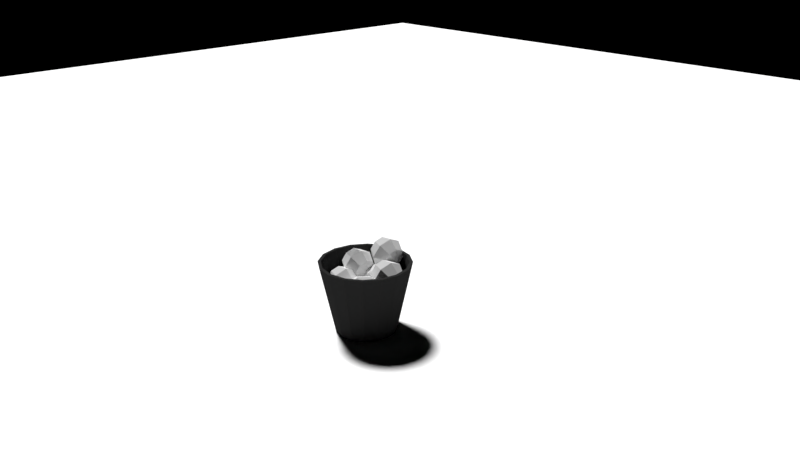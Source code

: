 # Source: Bin.blend  (saved by Blender 2.79.0; exported with 4.5.12 LTS)
import bpy
from mathutils import Matrix  # noqa: F401  (used for matrix-valued properties, if any)

bpy.ops.wm.read_factory_settings(use_empty=True)
scene = bpy.context.scene
scene.name = 'Scene'

# ---- collections
col_collection_1 = bpy.data.collections.new('Collection 1'); scene.collection.children.link(col_collection_1)

# ---- images (referenced by path relative to the original .blend; pixels are not part of the script)
import os
ASSET_DIR = os.environ.get("B2B_ASSET_DIR", "")  # directory of the original .blend (textures are referenced by path, not embedded)
HERE = os.path.dirname(os.path.abspath(__file__))  # packed textures are extracted next to this script under _unpacked/

def load_image(name, relpath, width, height, colorspace="sRGB"):
    """Load a texture the original file referenced (path relative to the .blend, or extracted next to this script)."""
    p = next((c for c in (os.path.join(HERE, relpath), os.path.join(ASSET_DIR, relpath)) if relpath and os.path.exists(c)), "")
    if p:
        img = bpy.data.images.load(p, check_existing=True)
        img.name = name
    else:  # same state as the original file: an image datablock whose file is absent (Cycles renders it pink)
        img = bpy.data.images.new(name, width, height)
        img.source = "FILE"
        img.filepath = "//" + (relpath or name)
    img.colorspace_settings.name = colorspace
    return img
img_bintexture = load_image('BinTexture', 'BinTexture.png', 1024, 1024, 'sRGB')

# ---- materials (node trees are filled in below, after node groups)
mat_plastic = bpy.data.materials.new('Plastic')
mat_plastic.alpha_threshold = 0.0
mat_plastic.roughness = 0.5
mat_paper = bpy.data.materials.new('Paper')
mat_paper.alpha_threshold = 0.0
mat_paper.roughness = 0.5

# ---- material node trees
mat_plastic.use_nodes = True; mat_plastic.node_tree.nodes.clear()
_N = mat_plastic.node_tree.nodes; _L = mat_plastic.node_tree.links
n0 = _N.new('ShaderNodeOutputMaterial'); n0.name = 'Material Output'; n0.location = (300, 300)
n1 = _N.new('ShaderNodeBsdfDiffuse'); n1.name = 'Diffuse BSDF'; n1.location = (10, 300)
n1.inputs[0].default_value = (0.02953, 0.02953, 0.02953, 1.0)
n1.inputs[1].default_value = 0.5882
n2 = _N.new('ShaderNodeTexImage'); n2.name = 'Image Texture'; n2.location = (-211, 336)
n2.width = 140
n2.image = img_bintexture
_L.new(n1.outputs[0], n0.inputs[0])
n0.is_active_output = True
mat_paper.use_nodes = True; mat_paper.node_tree.nodes.clear()
_N = mat_paper.node_tree.nodes; _L = mat_paper.node_tree.links
n0 = _N.new('ShaderNodeOutputMaterial'); n0.name = 'Material Output'; n0.location = (300, 300)
n1 = _N.new('ShaderNodeBsdfDiffuse'); n1.name = 'Diffuse BSDF'; n1.location = (10, 300)
n1.inputs[1].default_value = 1.0
n2 = _N.new('ShaderNodeTexImage'); n2.name = 'Image Texture'; n2.location = (-241, 180)
n2.width = 140
n2.image = img_bintexture
_L.new(n1.outputs[0], n0.inputs[0])
n0.is_active_output = True

# ---- world
world_world = bpy.data.worlds.new('World'); scene.world = world_world
world_world.use_nodes = True; world_world.node_tree.nodes.clear()
_N = world_world.node_tree.nodes; _L = world_world.node_tree.links
n0 = _N.new('ShaderNodeOutputWorld'); n0.name = 'World Output'; n0.location = (300, 300)
n1 = _N.new('ShaderNodeBackground'); n1.name = 'Background'; n1.location = (10, 300)
n1.inputs[0].default_value = (0.0, 0.0, 0.0, 1.0)
_L.new(n1.outputs[0], n0.inputs[0])
n0.is_active_output = True
world_world.color = (0.05088, 0.05088, 0.05088)
world_world.use_sun_shadow = False
world_world.sun_shadow_jitter_overblur = 0.0
world_world.cycles.sampling_method = 'MANUAL'

# ---- cameras
cam_camera = bpy.data.cameras.new('Camera')
cam_camera.clip_end = 100.0
cam_camera.lens = 35.0
cam_camera.sensor_width = 32.0
cam_camera.sensor_height = 18.0
cam_camera.ortho_scale = 7.314
cam_camera.dof.focus_distance = 0.0

# ---- lights
light_area = bpy.data.lights.new('Area', 'SUN')
light_area.transmission_factor = 0.0
light_area.angle = 0.1993
light_area.energy = 6.0
light_area.shadow_buffer_clip_start = 0.5
light_area.shadow_soft_size = 0.1
light_area.shadow_cascade_max_distance = 1000.0

# ---- meshes
me_plane = bpy.data.meshes.new('Plane')
me_plane.from_pydata([(-21.94, -21.94, 0.0), (21.94, -21.94, 0.0), (-21.94, 21.94, 0.0), (21.94, 21.94, 0.0)], [], [(0, 1, 3, 2)])
me_plane.use_remesh_preserve_volume = False
me_plane.use_remesh_preserve_attributes = False
me_plane.use_mirror_vertex_groups = False
me_plane.update()
me_cylinder = bpy.data.meshes.new('Cylinder')
me_cylinder.from_pydata([(-2.676e-08, 0.4452, -0.4287), (-5.627e-08, 0.6175, 0.5865), (0.1704, 0.4113, -0.4287), (0.2363, 0.5705, 0.5865), (0.3148, 0.3148, -0.4287), (0.4367, 0.4367, 0.5865), (0.4113, 0.1704, -0.4287), (0.5705, 0.2363, 0.5865), (0.4452, -2.221e-08, -0.4287), (0.6175, -3.047e-08, 0.5865), (0.4113, -0.1704, -0.4287), (0.5705, -0.2363, 0.5865), (0.3148, -0.3148, -0.4287), (0.4367, -0.4367, 0.5865), (0.1704, -0.4113, -0.4287), (0.2363, -0.5705, 0.5865), (4.046e-08, -0.4452, -0.4287), (4.372e-08, -0.6175, 0.5865), (-0.1704, -0.4113, -0.4287), (-0.2363, -0.5705, 0.5865), (-0.3148, -0.3148, -0.4287), (-0.4367, -0.4367, 0.5865), (-0.4113, -0.1704, -0.4287), (-0.5705, -0.2363, 0.5865), (-0.4452, 2.561e-09, -0.4287), (-0.6175, 1.15e-09, 0.5865), (-0.4113, 0.1704, -0.4287), (-0.5705, 0.2363, 0.5865), (-0.3148, 0.3148, -0.4287), (-0.4367, 0.4367, 0.5865), (-0.1704, 0.4113, -0.4287), (-0.2363, 0.5705, 0.5865), (0.2543, 0.614, 0.5865), (-4.413e-08, 0.6645, 0.5865), (0.4699, 0.4699, 0.5865), (0.614, 0.2543, 0.5865), (0.6645, -2.975e-08, 0.5865), (0.614, -0.2543, 0.5865), (0.4699, -0.4699, 0.5865), (0.2543, -0.614, 0.5865), (5.622e-08, -0.6645, 0.5865), (-0.2543, -0.614, 0.5865), (-0.4699, -0.4699, 0.5865), (-0.614, -0.2543, 0.5865), (-0.6645, 7.22e-09, 0.5865), (-0.614, 0.2543, 0.5865), (-0.4699, 0.4699, 0.5865), (-0.2543, 0.614, 0.5865), (0.2036, 0.4915, 0.1409), (-4.505e-08, 0.532, 0.1409), (0.3762, 0.3762, 0.1409), (0.4915, 0.2036, 0.1409), (0.532, -2.875e-08, 0.1409), (0.4915, -0.2036, 0.1409), (0.3762, -0.3762, 0.1409), (0.2036, -0.4915, 0.1409), (4.109e-08, -0.532, 0.1409), (-0.2036, -0.4915, 0.1409), (-0.3762, -0.3762, 0.1409), (-0.4915, -0.2036, 0.1409), (-0.532, -1.513e-09, 0.1409), (-0.4915, 0.2036, 0.1409), (-0.3762, 0.3762, 0.1409), (-0.2036, 0.4915, 0.1409), (0.2642, 0.03124, 0.2968), (0.1937, -0.44, 0.2981), (0.3081, -0.3158, 0.4001), (0.3374, -0.1206, 0.3996), (0.2571, -0.4292, 0.1742), (0.3979, -0.3004, 0.225), (0.4008, -0.1097, 0.2758), (0.2231, -0.3745, 0.05037), (0.3498, -0.2232, 0.04984), (0.3668, -0.05508, 0.1519), (0.1116, -0.3081, -0.0009271), (0.1921, -0.1292, -0.02271), (0.2553, 0.01137, 0.1006), (0.06106, -0.4206, 0.1532), (-0.01206, -0.2688, 0.05037), (0.01717, -0.07357, 0.04984), (0.1316, 0.0507, 0.1519), (-0.07549, -0.2796, 0.1742), (-0.07254, -0.08889, 0.225), (0.06818, 0.03987, 0.2758), (-0.04151, -0.3342, 0.2981), (-0.02448, -0.1662, 0.4001), (0.1022, -0.01478, 0.3996), (0.06999, -0.4007, 0.3494), (0.1332, -0.2601, 0.4727), (0.2137, -0.08123, 0.4509), (-0.5252, -0.1377, 0.2908), (-0.09561, -0.04923, 0.2846), (-0.2382, 0.01284, 0.3785), (-0.4162, -0.02382, 0.3811), (-0.1264, -0.0009906, 0.1695), (-0.2818, 0.08105, 0.2158), (-0.447, 0.02442, 0.2661), (-0.1642, -0.05082, 0.05727), (-0.3352, 0.01059, 0.05708), (-0.4848, -0.02541, 0.1538), (-0.1868, -0.1695, 0.01355), (-0.3671, -0.1573, -0.004754), (-0.5073, -0.1441, 0.1101), (-0.07187, -0.1737, 0.1543), (-0.1809, -0.2876, 0.06398), (-0.3589, -0.3242, 0.06656), (-0.5015, -0.2621, 0.1605), (-0.1501, -0.3358, 0.179), (-0.3153, -0.3924, 0.2293), (-0.4707, -0.3104, 0.2756), (-0.1123, -0.286, 0.2913), (-0.2619, -0.322, 0.388), (-0.4329, -0.2606, 0.3878), (-0.08977, -0.1673, 0.335), (-0.23, -0.1541, 0.4498), (-0.4104, -0.1419, 0.4315), (-0.2818, 0.2584, 0.2847), (0.1479, 0.3469, 0.2784), (0.005237, 0.409, 0.3724), (-0.1727, 0.3723, 0.375), (0.117, 0.3951, 0.1634), (-0.03835, 0.4772, 0.2097), (-0.2035, 0.4205, 0.2599), (0.07928, 0.3453, 0.05114), (-0.09175, 0.4067, 0.05095), (-0.2413, 0.3707, 0.1477), (0.0567, 0.2266, 0.007418), (-0.1237, 0.2389, -0.01088), (-0.2639, 0.252, 0.104), (0.1716, 0.2225, 0.1481), (0.06254, 0.1086, 0.05785), (-0.1154, 0.07192, 0.06043), (-0.258, 0.134, 0.1544), (0.09336, 0.06034, 0.1729), (-0.07184, 0.003704, 0.2231), (-0.2272, 0.08575, 0.2694), (0.1311, 0.1102, 0.2851), (-0.01844, 0.07417, 0.3819), (-0.1895, 0.1356, 0.3817), (0.1537, 0.2289, 0.3289), (0.01348, 0.242, 0.4437), (-0.1669, 0.2543, 0.4254), (0.07438, 0.1643, 0.4791), (0.504, 0.2527, 0.4729), (0.3614, 0.3148, 0.5668), (0.1834, 0.2782, 0.5694), (0.4732, 0.301, 0.3578), (0.3178, 0.383, 0.4041), (0.1526, 0.3264, 0.4544), (0.4354, 0.2512, 0.2456), (0.2644, 0.3126, 0.2454), (0.1149, 0.2766, 0.3421), (0.4129, 0.1325, 0.2018), (0.2325, 0.1447, 0.1835), (0.09228, 0.1579, 0.2984), (0.5278, 0.1283, 0.3426), (0.4187, 0.01442, 0.2523), (0.2407, -0.02224, 0.2549), (0.09811, 0.03983, 0.3488), (0.4495, -0.03382, 0.3673), (0.2843, -0.09045, 0.4175), (0.1289, -0.008407, 0.4639), (0.4873, 0.01601, 0.4796), (0.3377, -0.01999, 0.5763), (0.1667, 0.04142, 0.5761), (0.5098, 0.1347, 0.5233), (0.3696, 0.1479, 0.6381), (0.1893, 0.1601, 0.6198), (-0.5528, 0.1706, 0.4692), (-0.1232, 0.2591, 0.463), (-0.2658, 0.3211, 0.557), (-0.4437, 0.2845, 0.5595), (-0.154, 0.3073, 0.348), (-0.3094, 0.3893, 0.3943), (-0.4746, 0.3327, 0.4445), (-0.1917, 0.2575, 0.2357), (-0.3628, 0.3189, 0.2355), (-0.5123, 0.2829, 0.3322), (-0.2143, 0.1388, 0.192), (-0.3947, 0.151, 0.1737), (-0.5349, 0.1642, 0.2885), (-0.09943, 0.1346, 0.3327), (-0.2085, 0.02073, 0.2424), (-0.3864, -0.01592, 0.245), (-0.5291, 0.04614, 0.3389), (-0.1777, -0.0275, 0.3574), (-0.3429, -0.08414, 0.4077), (-0.4982, -0.002094, 0.454), (-0.1399, 0.02232, 0.4697), (-0.2895, -0.01367, 0.5664), (-0.4605, 0.04773, 0.5662), (-0.1173, 0.141, 0.5134), (-0.2575, 0.1542, 0.6283), (-0.4379, 0.1664, 0.61), (-0.2895, -0.01367, 0.5664), (-0.4605, 0.04773, 0.5662), (-0.2575, 0.1542, 0.6283), (-0.4379, 0.1664, 0.61), (-0.231, 0.4331, 0.6622), (0.1986, 0.5216, 0.6559), (0.05601, 0.5836, 0.7499), (-0.122, 0.547, 0.7525), (0.1678, 0.5698, 0.5409), (0.01242, 0.6518, 0.5872), (-0.1528, 0.5952, 0.6374), (0.13, 0.52, 0.4286), (-0.04098, 0.5814, 0.4284), (-0.1905, 0.5454, 0.5252), (0.1075, 0.4013, 0.3849), (-0.0729, 0.4135, 0.3666), (-0.2131, 0.4267, 0.4814), (0.2224, 0.3971, 0.5256), (0.1133, 0.2832, 0.4353), (-0.06466, 0.2466, 0.4379), (-0.2073, 0.3086, 0.5319), (0.1441, 0.235, 0.5504), (-0.02107, 0.1784, 0.6006), (-0.1765, 0.2604, 0.6469), (0.1819, 0.2848, 0.6626), (0.03233, 0.2488, 0.7593), (-0.1387, 0.3102, 0.7592), (0.2045, 0.4035, 0.7063), (0.06425, 0.4167, 0.8212), (-0.1161, 0.4289, 0.8029)], [], [(0, 33, 32, 2), (2, 32, 34, 4), (4, 34, 35, 6), (6, 35, 36, 8), (8, 36, 37, 10), (10, 37, 38, 12), (12, 38, 39, 14), (14, 39, 40, 16), (16, 40, 41, 18), (18, 41, 42, 20), (20, 42, 43, 22), (22, 43, 44, 24), (24, 44, 45, 26), (26, 45, 46, 28), (5, 3, 48, 50), (28, 46, 47, 30), (30, 47, 33, 0), (0, 2, 4, 6, 8, 10, 12, 14, 16, 18, 20, 22, 24, 26, 28, 30), (1, 3, 32, 33), (3, 5, 34, 32), (5, 7, 35, 34), (7, 9, 36, 35), (9, 11, 37, 36), (11, 13, 38, 37), (13, 15, 39, 38), (15, 17, 40, 39), (17, 19, 41, 40), (19, 21, 42, 41), (21, 23, 43, 42), (23, 25, 44, 43), (25, 27, 45, 44), (27, 29, 46, 45), (29, 31, 47, 46), (31, 1, 33, 47), (48, 49, 63, 62, 61, 60, 59, 58, 57, 56, 55, 54, 53, 52, 51, 50), (21, 19, 57, 58), (7, 5, 50, 51), (23, 21, 58, 59), (9, 7, 51, 52), (25, 23, 59, 60), (11, 9, 52, 53), (27, 25, 60, 61), (13, 11, 53, 54), (29, 27, 61, 62), (15, 13, 54, 55), (31, 29, 62, 63), (17, 15, 55, 56), (3, 1, 49, 48), (1, 31, 63, 49), (19, 17, 56, 57), (87, 77, 65), (64, 89, 67), (88, 87, 65, 66), (89, 88, 66, 67), (64, 67, 70), (66, 65, 68, 69), (67, 66, 69, 70), (65, 77, 68), (64, 70, 73), (69, 68, 71, 72), (70, 69, 72, 73), (68, 77, 71), (71, 77, 74), (64, 73, 76), (72, 71, 74, 75), (73, 72, 75, 76), (76, 75, 79, 80), (74, 77, 78), (64, 76, 80), (75, 74, 78, 79), (80, 79, 82, 83), (78, 77, 81), (64, 80, 83), (79, 78, 81, 82), (83, 82, 85, 86), (81, 77, 84), (64, 83, 86), (82, 81, 84, 85), (86, 85, 88, 89), (84, 77, 87), (64, 86, 89), (85, 84, 87, 88), (113, 103, 91), (90, 115, 93), (114, 113, 91, 92), (115, 114, 92, 93), (90, 93, 96), (92, 91, 94, 95), (93, 92, 95, 96), (91, 103, 94), (90, 96, 99), (95, 94, 97, 98), (96, 95, 98, 99), (94, 103, 97), (97, 103, 100), (90, 99, 102), (98, 97, 100, 101), (99, 98, 101, 102), (102, 101, 105, 106), (100, 103, 104), (90, 102, 106), (101, 100, 104, 105), (106, 105, 108, 109), (104, 103, 107), (90, 106, 109), (105, 104, 107, 108), (109, 108, 111, 112), (107, 103, 110), (90, 109, 112), (108, 107, 110, 111), (112, 111, 114, 115), (110, 103, 113), (90, 112, 115), (111, 110, 113, 114), (139, 129, 117), (116, 141, 119), (140, 139, 117, 118), (141, 140, 118, 119), (116, 119, 122), (118, 117, 120, 121), (119, 118, 121, 122), (117, 129, 120), (116, 122, 125), (121, 120, 123, 124), (122, 121, 124, 125), (120, 129, 123), (123, 129, 126), (116, 125, 128), (124, 123, 126, 127), (125, 124, 127, 128), (128, 127, 131, 132), (126, 129, 130), (116, 128, 132), (127, 126, 130, 131), (132, 131, 134, 135), (130, 129, 133), (116, 132, 135), (131, 130, 133, 134), (135, 134, 137, 138), (133, 129, 136), (116, 135, 138), (134, 133, 136, 137), (138, 137, 140, 141), (136, 129, 139), (116, 138, 141), (137, 136, 139, 140), (165, 155, 143), (142, 167, 145), (166, 165, 143, 144), (167, 166, 144, 145), (142, 145, 148), (144, 143, 146, 147), (145, 144, 147, 148), (143, 155, 146), (142, 148, 151), (147, 146, 149, 150), (148, 147, 150, 151), (146, 155, 149), (149, 155, 152), (142, 151, 154), (150, 149, 152, 153), (151, 150, 153, 154), (154, 153, 157, 158), (152, 155, 156), (142, 154, 158), (153, 152, 156, 157), (158, 157, 160, 161), (156, 155, 159), (142, 158, 161), (157, 156, 159, 160), (161, 160, 163, 164), (159, 155, 162), (142, 161, 164), (160, 159, 162, 163), (164, 163, 166, 167), (162, 155, 165), (142, 164, 167), (163, 162, 165, 166), (191, 181, 169), (168, 193, 171), (192, 191, 169, 170), (193, 192, 170, 171), (168, 171, 174), (170, 169, 172, 173), (171, 170, 173, 174), (169, 181, 172), (168, 174, 177), (173, 172, 175, 176), (174, 173, 176, 177), (172, 181, 175), (175, 181, 178), (168, 177, 180), (176, 175, 178, 179), (177, 176, 179, 180), (180, 179, 183, 184), (178, 181, 182), (168, 180, 184), (179, 178, 182, 183), (184, 183, 186, 187), (182, 181, 185), (168, 184, 187), (183, 182, 185, 186), (187, 186, 189, 190), (185, 181, 188), (168, 187, 190), (186, 185, 188, 189), (190, 189, 192, 193), (188, 181, 191), (168, 190, 193), (189, 188, 191, 192), (195, 194, 196, 197), (221, 211, 199), (198, 223, 201), (222, 221, 199, 200), (223, 222, 200, 201), (198, 201, 204), (200, 199, 202, 203), (201, 200, 203, 204), (199, 211, 202), (198, 204, 207), (203, 202, 205, 206), (204, 203, 206, 207), (202, 211, 205), (205, 211, 208), (198, 207, 210), (206, 205, 208, 209), (207, 206, 209, 210), (210, 209, 213, 214), (208, 211, 212), (198, 210, 214), (209, 208, 212, 213), (214, 213, 216, 217), (212, 211, 215), (198, 214, 217), (213, 212, 215, 216), (217, 216, 219, 220), (215, 211, 218), (198, 217, 220), (216, 215, 218, 219), (220, 219, 222, 223), (218, 211, 221), (198, 220, 223), (219, 218, 221, 222)])
me_cylinder.polygons.foreach_set('material_index', [0, 0, 0, 0, 0, 0, 0, 0, 0, 0, 0, 0, 0, 0, 0, 0, 0, 0, 0, 0, 0, 0, 0, 0, 0, 0, 0, 0, 0, 0, 0, 0, 0, 0, 0, 0, 0, 0, 0, 0, 0, 0, 0, 0, 0, 0, 0, 0, 0, 0, 1, 1, 1, 1, 1, 1, 1, 1, 1, 1, 1, 1, 1, 1, 1, 1, 1, 1, 1, 1, 1, 1, 1, 1, 1, 1, 1, 1, 1, 1, 1, 1, 1, 1, 1, 1, 1, 1, 1, 1, 1, 1, 1, 1, 1, 1, 1, 1, 1, 1, 1, 1, 1, 1, 1, 1, 1, 1, 1, 1, 1, 1, 1, 1, 1, 1, 1, 1, 1, 1, 1, 1, 1, 1, 1, 1, 1, 1, 1, 1, 1, 1, 1, 1, 1, 1, 1, 1, 1, 1, 1, 1, 1, 1, 1, 1, 1, 1, 1, 1, 1, 1, 1, 1, 1, 1, 1, 1, 1, 1, 1, 1, 1, 1, 1, 1, 1, 1, 1, 1, 1, 1, 1, 1, 1, 1, 1, 1, 1, 1, 1, 1, 1, 1, 1, 1, 1, 1, 1, 1, 1, 1, 1, 1, 1, 1, 1, 1, 1, 1, 1, 1, 1, 1, 1, 1, 1, 1, 1, 1, 1, 1, 1, 1, 1, 1, 1, 1, 1, 1, 1, 1, 1, 1, 1, 1, 1, 1, 1, 1, 1, 1, 1, 1, 1, 1, 1, 1, 1, 1, 1, 1, 1])
_uv = me_cylinder.uv_layers.new(name='UVMap')
_uv.uv.foreach_set('vector', [0.2741, 0.07256, 0.2002, 0.2886, 0.1471, 0.2679, 0.2386, 0.05872, 0.2386, 0.05872, 0.1471, 0.2679, 0.09583, 0.243, 0.2042, 0.04199, 0.2042, 0.04199, 0.09583, 0.243, 0.04681, 0.2139, 0.1714, 0.02249, 0.1714, 0.02249, 0.04681, 0.2139, 0.0003592, 0.1808, 0.1403, 0.0003592, 0.7081, 0.0003592, 0.848, 0.1808, 0.8016, 0.2139, 0.677, 0.02249, 0.677, 0.02249, 0.8016, 0.2139, 0.7525, 0.243, 0.6442, 0.04199, 0.6442, 0.04199, 0.7525, 0.243, 0.7013, 0.2679, 0.6098, 0.05872, 0.6098, 0.05872, 0.7013, 0.2679, 0.6482, 0.2886, 0.5742, 0.07256, 0.5742, 0.07256, 0.6482, 0.2886, 0.5935, 0.3048, 0.5376, 0.08343, 0.5376, 0.08343, 0.5935, 0.3048, 0.5377, 0.3165, 0.5002, 0.09124, 0.5002, 0.09124, 0.5377, 0.3165, 0.4811, 0.3235, 0.4623, 0.09595, 0.4623, 0.09595, 0.4811, 0.3235, 0.4242, 0.3259, 0.4242, 0.09753, 0.4242, 0.09753, 0.4242, 0.3259, 0.3672, 0.3235, 0.386, 0.09595, 0.386, 0.09595, 0.3672, 0.3235, 0.3107, 0.3165, 0.3481, 0.09124, 0.7079, 0.4617, 0.6592, 0.4826, 0.6234, 0.3895, 0.6653, 0.3715, 0.3481, 0.09124, 0.3107, 0.3165, 0.2549, 0.3048, 0.3108, 0.08343, 0.3108, 0.08343, 0.2549, 0.3048, 0.2002, 0.2886, 0.2741, 0.07256, 0.5947, 0.5314, 0.6329, 0.5314, 0.6682, 0.5461, 0.6952, 0.5731, 0.7098, 0.6083, 0.7098, 0.6465, 0.6952, 0.6818, 0.6682, 0.7088, 0.6329, 0.7234, 0.5947, 0.7234, 0.5594, 0.7088, 0.5324, 0.6818, 0.5178, 0.6465, 0.5178, 0.6083, 0.5324, 0.5731, 0.5594, 0.5461, 0.06823, 0.7876, 0.1172, 0.8079, 0.1152, 0.818, 0.06248, 0.7962, 0.1172, 0.8079, 0.1701, 0.8079, 0.1722, 0.818, 0.1152, 0.818, 0.1701, 0.8079, 0.2191, 0.7876, 0.2248, 0.7962, 0.1722, 0.818, 0.2191, 0.7876, 0.2565, 0.7502, 0.2651, 0.7559, 0.2248, 0.7962, 0.2565, 0.7502, 0.2768, 0.7012, 0.287, 0.7032, 0.2651, 0.7559, 0.2768, 0.7012, 0.2768, 0.6483, 0.287, 0.6462, 0.287, 0.7032, 0.2768, 0.6483, 0.2565, 0.5993, 0.2651, 0.5936, 0.287, 0.6462, 0.2565, 0.5993, 0.2191, 0.5619, 0.2248, 0.5533, 0.2651, 0.5936, 0.2191, 0.5619, 0.1701, 0.5416, 0.1722, 0.5314, 0.2248, 0.5533, 0.1701, 0.5416, 0.1172, 0.5416, 0.1152, 0.5314, 0.1722, 0.5314, 0.1172, 0.5416, 0.06823, 0.5619, 0.06248, 0.5533, 0.1152, 0.5314, 0.06823, 0.5619, 0.03077, 0.5993, 0.02217, 0.5936, 0.06248, 0.5533, 0.03077, 0.5993, 0.01049, 0.6483, 0.0003592, 0.6462, 0.02217, 0.5936, 0.01049, 0.6483, 0.01049, 0.7012, 0.0003592, 0.7032, 0.0003592, 0.6462, 0.01049, 0.7012, 0.03077, 0.7502, 0.02217, 0.7559, 0.0003592, 0.7032, 0.03077, 0.7502, 0.06823, 0.7876, 0.06248, 0.7962, 0.02217, 0.7559, 0.4674, 0.7434, 0.4252, 0.7609, 0.3796, 0.7609, 0.3374, 0.7434, 0.3051, 0.7112, 0.2877, 0.669, 0.2877, 0.6234, 0.3051, 0.5812, 0.3374, 0.5489, 0.3796, 0.5314, 0.4252, 0.5314, 0.4674, 0.5489, 0.4996, 0.5812, 0.5171, 0.6234, 0.5171, 0.669, 0.4996, 0.7112, 0.2946, 0.523, 0.2425, 0.5133, 0.2644, 0.4159, 0.3092, 0.4243, 0.755, 0.4373, 0.7079, 0.4617, 0.6653, 0.3715, 0.7058, 0.3505, 0.3473, 0.5288, 0.2946, 0.523, 0.3092, 0.4243, 0.3546, 0.4293, 0.8001, 0.4096, 0.755, 0.4373, 0.7058, 0.3505, 0.7447, 0.3266, 0.4002, 0.5307, 0.3473, 0.5288, 0.3546, 0.4293, 0.4002, 0.431, 0.04548, 0.4373, 0.0003592, 0.4096, 0.05573, 0.3266, 0.0946, 0.3505, 0.4532, 0.5288, 0.4002, 0.5307, 0.4002, 0.431, 0.4458, 0.4293, 0.09251, 0.4617, 0.04548, 0.4373, 0.0946, 0.3505, 0.1351, 0.3715, 0.5058, 0.523, 0.4532, 0.5288, 0.4458, 0.4293, 0.4912, 0.4243, 0.1412, 0.4826, 0.09251, 0.4617, 0.1351, 0.3715, 0.1771, 0.3895, 0.5579, 0.5133, 0.5058, 0.523, 0.4912, 0.4243, 0.5361, 0.4159, 0.1913, 0.4998, 0.1412, 0.4826, 0.1771, 0.3895, 0.2202, 0.4043, 0.6592, 0.4826, 0.6091, 0.4998, 0.5802, 0.4043, 0.6234, 0.3895, 0.6091, 0.4998, 0.5579, 0.5133, 0.5361, 0.4159, 0.5802, 0.4043, 0.2425, 0.5133, 0.1913, 0.4998, 0.2202, 0.4043, 0.2644, 0.4159, 0.6718, 0.8103, 0.6664, 0.7672, 0.699, 0.7959, 0.8414, 0.3688, 0.8515, 0.411, 0.8211, 0.4071, 0.7594, 0.752, 0.7156, 0.7512, 0.7166, 0.7163, 0.7592, 0.717, 0.8009, 0.751, 0.7594, 0.752, 0.7592, 0.717, 0.8009, 0.7171, 0.8414, 0.3688, 0.8211, 0.4071, 0.8008, 0.3841, 0.7592, 0.717, 0.7166, 0.7163, 0.7174, 0.6819, 0.7595, 0.6825, 0.8009, 0.7171, 0.7592, 0.717, 0.7595, 0.6825, 0.8015, 0.683, 0.699, 0.7959, 0.6664, 0.7672, 0.7098, 0.7672, 0.8414, 0.3688, 0.8008, 0.3841, 0.8008, 0.3534, 0.7595, 0.6825, 0.7174, 0.6819, 0.718, 0.6478, 0.7597, 0.648, 0.8015, 0.683, 0.7595, 0.6825, 0.7597, 0.648, 0.8023, 0.6486, 0.7098, 0.7672, 0.6664, 0.7672, 0.699, 0.7385, 0.699, 0.7385, 0.6664, 0.7672, 0.6718, 0.7242, 0.8414, 0.3688, 0.8008, 0.3534, 0.8211, 0.3304, 0.7597, 0.648, 0.718, 0.6478, 0.718, 0.6139, 0.7595, 0.613, 0.8023, 0.6486, 0.7597, 0.648, 0.7595, 0.613, 0.8033, 0.6138, 0.8033, 0.6138, 0.7595, 0.613, 0.7584, 0.5761, 0.8048, 0.578, 0.6718, 0.7242, 0.6664, 0.7672, 0.642, 0.7313, 0.8414, 0.3688, 0.8211, 0.3304, 0.8515, 0.3266, 0.7595, 0.613, 0.718, 0.6139, 0.7166, 0.5801, 0.7584, 0.5761, 0.8048, 0.578, 0.7584, 0.5761, 0.7558, 0.5314, 0.8084, 0.5407, 0.642, 0.7313, 0.6664, 0.7672, 0.6244, 0.7564, 0.8414, 0.3688, 0.8515, 0.3266, 0.8769, 0.3439, 0.7584, 0.5761, 0.7166, 0.5801, 0.7105, 0.5469, 0.7558, 0.5314, 0.8084, 0.8181, 0.7631, 0.8335, 0.7605, 0.7888, 0.8023, 0.7848, 0.6244, 0.778, 0.6664, 0.7672, 0.642, 0.8031, 0.8414, 0.3688, 0.8845, 0.364, 0.8769, 0.3937, 0.7631, 0.8335, 0.7105, 0.8242, 0.7141, 0.7869, 0.7605, 0.7888, 0.8023, 0.7848, 0.7605, 0.7888, 0.7594, 0.752, 0.8009, 0.751, 0.642, 0.8031, 0.6664, 0.7672, 0.6718, 0.8103, 0.8414, 0.3688, 0.8769, 0.3937, 0.8515, 0.411, 0.7605, 0.7888, 0.7141, 0.7869, 0.7156, 0.7512, 0.7594, 0.752, 0.8441, 0.8488, 0.8491, 0.8092, 0.8715, 0.8422, 0.8876, 0.1155, 0.9017, 0.07815, 0.9229, 0.09684, 0.3627, 0.8066, 0.3636, 0.8448, 0.3325, 0.8461, 0.3288, 0.8076, 0.3635, 0.7663, 0.3627, 0.8066, 0.3288, 0.8076, 0.3306, 0.7649, 0.8876, 0.1155, 0.9229, 0.09684, 0.9264, 0.1249, 0.3288, 0.8076, 0.3325, 0.8461, 0.3019, 0.8517, 0.2877, 0.81, 0.3306, 0.7649, 0.3288, 0.8076, 0.2877, 0.81, 0.2962, 0.7616, 0.8715, 0.8422, 0.8491, 0.8092, 0.8878, 0.8191, 0.8876, 0.1155, 0.9172, 0.1424, 0.892, 0.1552, 0.5657, 0.8033, 0.5572, 0.8517, 0.5229, 0.8484, 0.5246, 0.8057, 0.5516, 0.7616, 0.5657, 0.8033, 0.5246, 0.8057, 0.5209, 0.7672, 0.8878, 0.7993, 0.8491, 0.8092, 0.8715, 0.7762, 0.8715, 0.7762, 0.8491, 0.8092, 0.8441, 0.7696, 0.8876, 0.1155, 0.892, 0.1552, 0.8646, 0.1482, 0.5246, 0.8057, 0.5229, 0.8484, 0.49, 0.847, 0.4907, 0.8067, 0.5209, 0.7672, 0.5246, 0.8057, 0.4907, 0.8067, 0.4898, 0.7685, 0.4898, 0.7685, 0.4907, 0.8067, 0.4585, 0.8069, 0.4586, 0.7685, 0.8441, 0.7696, 0.8491, 0.8092, 0.8191, 0.7828, 0.8876, 0.1155, 0.8646, 0.1482, 0.8487, 0.1249, 0.4907, 0.8067, 0.49, 0.847, 0.4579, 0.8461, 0.4585, 0.8069, 0.4586, 0.7685, 0.4585, 0.8069, 0.4267, 0.8067, 0.4272, 0.7679, 0.8191, 0.7828, 0.8491, 0.8092, 0.8091, 0.8092, 0.8876, 0.1155, 0.8487, 0.1249, 0.8523, 0.09684, 0.4585, 0.8069, 0.4579, 0.8461, 0.4262, 0.8454, 0.4267, 0.8067, 0.4272, 0.7679, 0.4267, 0.8067, 0.3949, 0.8064, 0.3955, 0.7672, 0.8091, 0.8092, 0.8491, 0.8092, 0.8191, 0.8356, 0.8876, 0.1155, 0.8523, 0.09684, 0.8735, 0.07815, 0.4267, 0.8067, 0.4262, 0.8454, 0.3948, 0.8448, 0.3949, 0.8064, 0.3955, 0.7672, 0.3949, 0.8064, 0.3627, 0.8066, 0.3635, 0.7663, 0.8191, 0.8356, 0.8491, 0.8092, 0.8441, 0.8488, 0.8876, 0.1155, 0.8735, 0.07815, 0.9017, 0.07815, 0.3949, 0.8064, 0.3948, 0.8448, 0.3636, 0.8448, 0.3627, 0.8066, 0.9071, 0.3085, 0.8884, 0.2732, 0.9258, 0.2873, 0.885, 0.8913, 0.8756, 0.8524, 0.9037, 0.8559, 0.1076, 0.8636, 0.1082, 0.8243, 0.1399, 0.8251, 0.1394, 0.8638, 0.1075, 0.902, 0.1076, 0.8636, 0.1394, 0.8638, 0.1389, 0.9025, 0.885, 0.8913, 0.9037, 0.8559, 0.9223, 0.8771, 0.1394, 0.8638, 0.1399, 0.8251, 0.1713, 0.8256, 0.1712, 0.864, 0.1389, 0.9025, 0.1394, 0.8638, 0.1712, 0.864, 0.1706, 0.9033, 0.9258, 0.2873, 0.8884, 0.2732, 0.9258, 0.2591, 0.885, 0.8913, 0.9223, 0.8771, 0.9223, 0.9054, 0.1712, 0.864, 0.1713, 0.8256, 0.2025, 0.8257, 0.2034, 0.8639, 0.1706, 0.9033, 0.1712, 0.864, 0.2034, 0.8639, 0.2026, 0.9042, 0.9258, 0.2591, 0.8884, 0.2732, 0.9071, 0.2379, 0.9071, 0.2379, 0.8884, 0.2732, 0.8791, 0.2344, 0.885, 0.8913, 0.9223, 0.9054, 0.9037, 0.9266, 0.2034, 0.8639, 0.2025, 0.8257, 0.2336, 0.8244, 0.2373, 0.8628, 0.2026, 0.9042, 0.2034, 0.8639, 0.2373, 0.8628, 0.2356, 0.9056, 0.2356, 0.9056, 0.2373, 0.8628, 0.2784, 0.8604, 0.2699, 0.9088, 0.8791, 0.2344, 0.8884, 0.2732, 0.8557, 0.2502, 0.885, 0.8913, 0.9037, 0.9266, 0.8756, 0.9301, 0.2373, 0.8628, 0.2336, 0.8244, 0.2642, 0.8188, 0.2784, 0.8604, 0.01455, 0.9088, 0.0003592, 0.8672, 0.0415, 0.8648, 0.04516, 0.9032, 0.8487, 0.2688, 0.8884, 0.2732, 0.8557, 0.2962, 0.885, 0.8913, 0.8581, 0.9208, 0.8453, 0.8957, 0.0003592, 0.8672, 0.008891, 0.8188, 0.04324, 0.822, 0.0415, 0.8648, 0.04516, 0.9032, 0.0415, 0.8648, 0.07541, 0.8637, 0.07628, 0.9019, 0.8557, 0.2962, 0.8884, 0.2732, 0.8791, 0.312, 0.885, 0.8913, 0.8453, 0.8957, 0.8523, 0.8683, 0.0415, 0.8648, 0.04324, 0.822, 0.07615, 0.8234, 0.07541, 0.8637, 0.07628, 0.9019, 0.07541, 0.8637, 0.1076, 0.8636, 0.1075, 0.902, 0.8791, 0.312, 0.8884, 0.2732, 0.9071, 0.3085, 0.885, 0.8913, 0.8523, 0.8683, 0.8756, 0.8524, 0.07541, 0.8637, 0.07615, 0.8234, 0.1082, 0.8243, 0.1076, 0.8636, 0.8487, 0.7688, 0.8487, 0.7289, 0.8752, 0.7589, 0.8487, 0.5714, 0.8487, 0.5314, 0.8752, 0.5414, 0.1394, 0.9546, 0.1399, 0.9159, 0.1713, 0.9164, 0.1712, 0.9548, 0.1389, 0.9933, 0.1394, 0.9546, 0.1712, 0.9548, 0.1706, 0.9941, 0.8487, 0.5714, 0.8752, 0.5414, 0.8884, 0.5664, 0.1712, 0.9548, 0.1713, 0.9164, 0.2025, 0.9165, 0.2034, 0.9547, 0.1706, 0.9941, 0.1712, 0.9548, 0.2034, 0.9547, 0.2026, 0.995, 0.8752, 0.7589, 0.8487, 0.7289, 0.8884, 0.7339, 0.8487, 0.5714, 0.8884, 0.5664, 0.8818, 0.5939, 0.2034, 0.9547, 0.2025, 0.9165, 0.2336, 0.9152, 0.2373, 0.9536, 0.2026, 0.995, 0.2034, 0.9547, 0.2373, 0.9536, 0.2356, 0.9964, 0.8884, 0.7339, 0.8487, 0.7289, 0.8818, 0.7064, 0.8818, 0.7064, 0.8487, 0.7289, 0.8586, 0.6902, 0.8487, 0.5714, 0.8818, 0.5939, 0.8586, 0.6101, 0.2373, 0.9536, 0.2336, 0.9152, 0.2642, 0.9096, 0.2784, 0.9512, 0.2356, 0.9964, 0.2373, 0.9536, 0.2784, 0.9512, 0.2699, 0.9996, 0.01455, 0.9996, 0.0003592, 0.958, 0.0415, 0.9556, 0.04516, 0.994, 0.8388, 0.6902, 0.8487, 0.7289, 0.8157, 0.7064, 0.8487, 0.5714, 0.8388, 0.6101, 0.8157, 0.5939, 0.0003592, 0.958, 0.008891, 0.9096, 0.04324, 0.9128, 0.0415, 0.9556, 0.04516, 0.994, 0.0415, 0.9556, 0.07541, 0.9545, 0.07628, 0.9927, 0.8157, 0.7064, 0.8487, 0.7289, 0.8091, 0.7339, 0.8487, 0.5714, 0.8157, 0.5939, 0.8091, 0.5664, 0.0415, 0.9556, 0.04324, 0.9128, 0.07615, 0.9142, 0.07541, 0.9545, 0.07628, 0.9927, 0.07541, 0.9545, 0.1076, 0.9544, 0.1075, 0.9928, 0.8091, 0.7339, 0.8487, 0.7289, 0.8223, 0.7589, 0.8487, 0.5714, 0.8091, 0.5664, 0.8223, 0.5414, 0.07541, 0.9545, 0.07615, 0.9142, 0.1082, 0.9151, 0.1076, 0.9544, 0.1075, 0.9928, 0.1076, 0.9544, 0.1394, 0.9546, 0.1389, 0.9933, 0.8223, 0.7589, 0.8487, 0.7289, 0.8487, 0.7688, 0.8487, 0.5714, 0.8223, 0.5414, 0.8487, 0.5314, 0.1076, 0.9544, 0.1082, 0.9151, 0.1399, 0.9159, 0.1394, 0.9546, 0.8358, 0.491, 0.8407, 0.4513, 0.8632, 0.4844, 0.8876, 0.03773, 0.9017, 0.0003592, 0.9229, 0.01904, 0.4907, 0.8975, 0.4898, 0.8593, 0.5209, 0.858, 0.5246, 0.8965, 0.49, 0.9378, 0.4907, 0.8975, 0.5246, 0.8965, 0.5229, 0.9392, 0.8876, 0.03773, 0.9229, 0.01904, 0.9264, 0.04707, 0.5246, 0.8965, 0.5209, 0.858, 0.5516, 0.8524, 0.5657, 0.8941, 0.5229, 0.9392, 0.5246, 0.8965, 0.5657, 0.8941, 0.5572, 0.9425, 0.8632, 0.4844, 0.8407, 0.4513, 0.8794, 0.4612, 0.8876, 0.03773, 0.9172, 0.06459, 0.892, 0.07744, 0.2877, 0.9008, 0.2962, 0.8524, 0.3306, 0.8557, 0.3288, 0.8984, 0.3019, 0.9425, 0.2877, 0.9008, 0.3288, 0.8984, 0.3325, 0.9369, 0.8794, 0.4414, 0.8407, 0.4513, 0.8632, 0.4183, 0.8632, 0.4183, 0.8407, 0.4513, 0.8358, 0.4117, 0.8876, 0.03773, 0.892, 0.07744, 0.8646, 0.07043, 0.3288, 0.8984, 0.3306, 0.8557, 0.3635, 0.8571, 0.3627, 0.8974, 0.3325, 0.9369, 0.3288, 0.8984, 0.3627, 0.8974, 0.3636, 0.9356, 0.3636, 0.9356, 0.3627, 0.8974, 0.3949, 0.8972, 0.3948, 0.9356, 0.8358, 0.4117, 0.8407, 0.4513, 0.8108, 0.4249, 0.8876, 0.03773, 0.8646, 0.07043, 0.8487, 0.04707, 0.3627, 0.8974, 0.3635, 0.8571, 0.3955, 0.858, 0.3949, 0.8972, 0.3948, 0.9356, 0.3949, 0.8972, 0.4267, 0.8974, 0.4262, 0.9362, 0.8108, 0.4249, 0.8407, 0.4513, 0.8008, 0.4513, 0.8876, 0.03773, 0.8487, 0.04707, 0.8523, 0.01904, 0.3949, 0.8972, 0.3955, 0.858, 0.4272, 0.8587, 0.4267, 0.8974, 0.4262, 0.9362, 0.4267, 0.8974, 0.4585, 0.8977, 0.4579, 0.9369, 0.8008, 0.4513, 0.8407, 0.4513, 0.8108, 0.4778, 0.8876, 0.03773, 0.8523, 0.01904, 0.8735, 0.0003592, 0.4267, 0.8974, 0.4272, 0.8587, 0.4586, 0.8593, 0.4585, 0.8977, 0.4579, 0.9369, 0.4585, 0.8977, 0.4907, 0.8975, 0.49, 0.9378, 0.8108, 0.4778, 0.8407, 0.4513, 0.8358, 0.491, 0.8876, 0.03773, 0.8735, 0.0003592, 0.9017, 0.0003592, 0.4585, 0.8977, 0.4586, 0.8593, 0.4898, 0.8593, 0.4907, 0.8975, 0.5841, 0.73, 0.6237, 0.7242, 0.6237, 0.7641, 0.5841, 0.7583, 0.8487, 0.6895, 0.8487, 0.6495, 0.8752, 0.6795, 0.8884, 0.1948, 0.9071, 0.1595, 0.9258, 0.1807, 0.7055, 0.8974, 0.706, 0.8587, 0.7374, 0.8593, 0.7373, 0.8977, 0.705, 0.9362, 0.7055, 0.8974, 0.7373, 0.8977, 0.7367, 0.9369, 0.8884, 0.1948, 0.9258, 0.1807, 0.9258, 0.2089, 0.7373, 0.8977, 0.7374, 0.8593, 0.7686, 0.8593, 0.7695, 0.8975, 0.7367, 0.9369, 0.7373, 0.8977, 0.7695, 0.8975, 0.7688, 0.9378, 0.8752, 0.6795, 0.8487, 0.6495, 0.8884, 0.6545, 0.8884, 0.1948, 0.9258, 0.2089, 0.9071, 0.2301, 0.7695, 0.8975, 0.7686, 0.8593, 0.7997, 0.858, 0.8034, 0.8965, 0.7688, 0.9378, 0.7695, 0.8975, 0.8034, 0.8965, 0.8017, 0.9392, 0.8884, 0.6545, 0.8487, 0.6495, 0.8818, 0.6271, 0.8818, 0.6271, 0.8487, 0.6495, 0.8586, 0.6108, 0.8884, 0.1948, 0.9071, 0.2301, 0.8791, 0.2336, 0.8034, 0.8965, 0.7997, 0.858, 0.8303, 0.8524, 0.8445, 0.8941, 0.8017, 0.9392, 0.8034, 0.8965, 0.8445, 0.8941, 0.836, 0.9425, 0.5807, 0.9425, 0.5665, 0.9008, 0.6076, 0.8984, 0.6113, 0.9369, 0.8388, 0.6108, 0.8487, 0.6495, 0.8157, 0.6271, 0.8884, 0.1948, 0.8616, 0.2244, 0.8487, 0.1992, 0.5665, 0.9008, 0.575, 0.8524, 0.6093, 0.8557, 0.6076, 0.8984, 0.6113, 0.9369, 0.6076, 0.8984, 0.6415, 0.8974, 0.6424, 0.9356, 0.8157, 0.6271, 0.8487, 0.6495, 0.8091, 0.6545, 0.8884, 0.1948, 0.8487, 0.1992, 0.8557, 0.1718, 0.6076, 0.8984, 0.6093, 0.8557, 0.6423, 0.8571, 0.6415, 0.8974, 0.6424, 0.9356, 0.6415, 0.8974, 0.6737, 0.8972, 0.6736, 0.9356, 0.8091, 0.6545, 0.8487, 0.6495, 0.8223, 0.6795, 0.8884, 0.1948, 0.8557, 0.1718, 0.8791, 0.156, 0.6415, 0.8974, 0.6423, 0.8571, 0.6743, 0.858, 0.6737, 0.8972, 0.6736, 0.9356, 0.6737, 0.8972, 0.7055, 0.8974, 0.705, 0.9362, 0.8223, 0.6795, 0.8487, 0.6495, 0.8487, 0.6895, 0.8884, 0.1948, 0.8791, 0.156, 0.9071, 0.1595, 0.6737, 0.8972, 0.6743, 0.858, 0.706, 0.8587, 0.7055, 0.8974])
me_cylinder.materials.append(mat_plastic)
me_cylinder.materials.append(mat_paper)
me_cylinder.use_remesh_preserve_volume = False
me_cylinder.use_remesh_preserve_attributes = False
me_cylinder.use_mirror_vertex_groups = False
me_cylinder.update()

# ---- objects
ob_plane = bpy.data.objects.new('Plane', me_plane)
ob_area = bpy.data.objects.new('Area', light_area)
ob_camera = bpy.data.objects.new('Camera', cam_camera)
ob_cylinder = bpy.data.objects.new('Cylinder', me_cylinder)

# ---- transforms, parenting, visibility, modifiers, constraints
ob_plane.location = (0.0, 0.0, 0.0)
ob_plane.lineart.crease_threshold = 0.0
ob_area.location = (-6.101, 0.4293, 10.75)
ob_area.rotation_euler = (-0.1704, -0.5457, 0.1028)
ob_area.lineart.crease_threshold = 0.0
ob_camera.location = (8.375, -7.386, 5.806)
ob_camera.rotation_euler = (1.207, -4.26e-06, 0.8049)
ob_camera.lock_rotations_4d = False
ob_camera.empty_display_type = 'ARROWS'
ob_camera.color = (0.0, 0.0, 0.0, 0.0)
ob_camera.display_type = 'WIRE'
ob_camera.lineart.crease_threshold = 0.0
ob_cylinder.location = (0.0, 0.0, 0.4312)
ob_cylinder.lineart.crease_threshold = 0.0

# ---- collection membership
col_collection_1.objects.link(ob_plane)
col_collection_1.objects.link(ob_area)
col_collection_1.objects.link(ob_camera)
col_collection_1.objects.link(ob_cylinder)

# ---- scene / render settings (as saved in the file)
scene.camera = ob_camera
scene.frame_start = 1; scene.frame_end = 250; scene.frame_set(1)
scene.render.engine = 'CYCLES'
scene.render.dither_intensity = 0.0
scene.render.use_border = True
scene.cycles.use_denoising = False
scene.cycles.samples = 128
scene.cycles.sampling_pattern = 'TABULATED_SOBOL'
scene.cycles.use_adaptive_sampling = False
scene.cycles.use_light_tree = False
scene.cycles.blur_glossy = 0.0
scene.cycles.sample_clamp_indirect = 0.0
scene.view_settings.view_transform = 'Standard'
bpy.context.view_layer.update()
